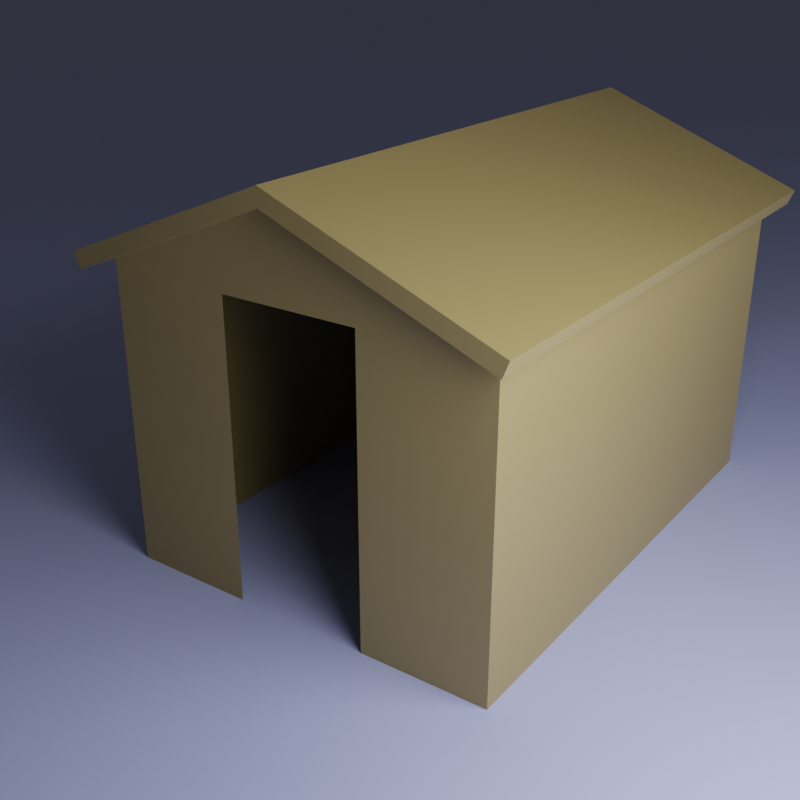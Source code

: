 # Source: shed1.blend  (saved by Blender 2.83.19; exported with 4.5.12 LTS)
import bpy
from mathutils import Matrix  # noqa: F401  (used for matrix-valued properties, if any)

bpy.ops.wm.read_factory_settings(use_empty=True)
scene = bpy.context.scene
scene.name = 'Scene'

# ---- collections
col_collection = bpy.data.collections.new('Collection'); scene.collection.children.link(col_collection)
col_backup_stuff = bpy.data.collections.new('backup stuff'); scene.collection.children.link(col_backup_stuff)

# ---- materials (node trees are filled in below, after node groups)
mat_material_003 = bpy.data.materials.new('Material.003')
mat_material_001 = bpy.data.materials.new('Material.001')
mat_material_002 = bpy.data.materials.new('Material.002')

# ---- material node trees
mat_material_003.use_nodes = True; mat_material_003.node_tree.nodes.clear()
_N = mat_material_003.node_tree.nodes; _L = mat_material_003.node_tree.links
n0 = _N.new('ShaderNodeBsdfPrincipled'); n0.name = 'Principled BSDF'; n0.location = (10, 300)
n0.distribution = 'GGX'
n0.subsurface_method = 'BURLEY'
n0.inputs[0].default_value = (0.4121, 0.459, 0.8, 1.0)
n0.inputs[3].default_value = 1.45
n0.inputs[27].default_value = (0.0, 0.0, 0.0, 1.0)
n0.inputs[28].default_value = 1.0
n1 = _N.new('ShaderNodeOutputMaterial'); n1.name = 'Material Output'; n1.location = (300, 300)
_L.new(n0.outputs[0], n1.inputs[0])
n1.is_active_output = True
mat_material_001.use_nodes = True; mat_material_001.node_tree.nodes.clear()
_N = mat_material_001.node_tree.nodes; _L = mat_material_001.node_tree.links
n0 = _N.new('ShaderNodeBsdfPrincipled'); n0.name = 'Principled BSDF'; n0.location = (10, 300)
n0.distribution = 'GGX'
n0.subsurface_method = 'BURLEY'
n0.inputs[0].default_value = (0.3185, 0.2438, 0.09775, 1.0)
n0.inputs[3].default_value = 1.45
n0.inputs[27].default_value = (0.0, 0.0, 0.0, 1.0)
n0.inputs[28].default_value = 1.0
n1 = _N.new('ShaderNodeOutputMaterial'); n1.name = 'Material Output'; n1.location = (300, 300)
_L.new(n0.outputs[0], n1.inputs[0])
n1.is_active_output = True
mat_material_002.use_nodes = True; mat_material_002.node_tree.nodes.clear()
_N = mat_material_002.node_tree.nodes; _L = mat_material_002.node_tree.links
n0 = _N.new('ShaderNodeBsdfPrincipled'); n0.name = 'Principled BSDF'; n0.location = (10, 300)
n0.distribution = 'GGX'
n0.subsurface_method = 'BURLEY'
n0.inputs[0].default_value = (0.3185, 0.2438, 0.09775, 1.0)
n0.inputs[3].default_value = 1.45
n0.inputs[27].default_value = (0.0, 0.0, 0.0, 1.0)
n0.inputs[28].default_value = 1.0
n1 = _N.new('ShaderNodeOutputMaterial'); n1.name = 'Material Output'; n1.location = (300, 300)
_L.new(n0.outputs[0], n1.inputs[0])
n1.is_active_output = True

# ---- world
world_world = bpy.data.worlds.new('World'); scene.world = world_world
world_world.use_nodes = True; world_world.node_tree.nodes.clear()
_N = world_world.node_tree.nodes; _L = world_world.node_tree.links
n0 = _N.new('ShaderNodeOutputWorld'); n0.name = 'World Output'; n0.location = (300, 300)
n1 = _N.new('ShaderNodeBackground'); n1.name = 'Background'; n1.location = (10, 300)
n1.inputs[0].default_value = (0.05088, 0.05088, 0.05088, 1.0)
_L.new(n1.outputs[0], n0.inputs[0])
n0.is_active_output = True
world_world.color = (0.05088, 0.05088, 0.05088)
world_world.use_sun_shadow = False
world_world.sun_shadow_jitter_overblur = 0.0

# ---- cameras
cam_camera = bpy.data.cameras.new('Camera')
cam_camera.clip_end = 100.0
cam_camera.ortho_scale = 7.314

# ---- lights
light_light = bpy.data.lights.new('Light', 'POINT')
light_light.transmission_factor = 0.0
light_light.energy = 1000.0
light_light.shadow_soft_size = 2.19
light_light.shadow_maximum_resolution = 0.006
light_light.use_absolute_resolution = True

# ---- meshes
me_plane = bpy.data.meshes.new('Plane')
me_plane.from_pydata([(-1.0, -1.0, 0.0), (1.0, -1.0, 0.0), (-1.0, 1.0, 0.0), (1.0, 1.0, 0.0)], [], [(0, 1, 3, 2)])
_uv = me_plane.uv_layers.new(name='UVMap')
_uv.uv.foreach_set('vector', [0.0, 0.0, 1.0, 0.0, 1.0, 1.0, 0.0, 1.0])
me_plane.materials.append(mat_material_003)
me_plane.use_remesh_fix_poles = True
me_plane.use_remesh_preserve_attributes = False
me_plane.use_mirror_vertex_groups = False
me_plane.update()
me_cube = bpy.data.meshes.new('Cube')
me_cube.from_pydata([(-1.316, -1.795, 1.592), (-1.316, -1.795, -0.001257), (-1.356, -1.795, 1.671), (-1.426, -1.795, 1.558), (-1.466, -1.795, 1.637), (-0.03801, -1.795, 2.077), (-0.001206, -1.795, 2.089), (-1.316, -1.973, 1.592), (-0.03801, -1.973, 2.077), (-1.356, -1.973, 1.671), (-1.466, -1.973, 1.637), (-1.426, -1.973, 1.558), (-0.001206, -1.973, 2.089), (-0.4614, -1.795, 1.548), (-0.4614, -1.795, -0.0003811), (1.316, -1.795, 1.592), (1.316, -1.795, -0.001257), (0.03801, -1.795, 2.077), (1.356, -1.795, 1.671), (1.466, -1.795, 1.637), (1.426, -1.795, 1.558), (-0.002399, -1.795, 1.999), (0.03801, -1.973, 2.077), (1.316, -1.973, 1.592), (1.356, -1.973, 1.671), (1.466, -1.973, 1.637), (1.426, -1.973, 1.558), (-0.002399, -1.973, 1.999), (0.4614, -1.795, 1.548), (-0.00172, -1.795, 1.548), (0.4614, -1.795, -0.0003811), (0.0, -1.795, -0.0003813), (-1.316, 0.0, 1.592), (-1.316, 0.0, -0.001257), (-1.316, 1.795, -0.001257), (-0.03801, 1.795, 2.077), (-1.356, 1.795, 1.671), (-0.03801, 0.0, 2.077), (-1.356, 0.0, 1.671), (-1.426, 0.0, 1.558), (-1.466, 1.795, 1.637), (-1.466, 0.0, 1.637), (-1.316, 1.795, 1.592), (-1.426, 1.795, 1.558), (-0.001206, 0.0, 2.089), (-0.001206, 1.795, 2.089), (-1.316, 1.973, 1.592), (-0.03801, 1.973, 2.077), (-1.356, 1.973, 1.671), (-1.466, 1.973, 1.637), (-1.426, 1.973, 1.558), (-0.001206, 1.973, 2.089), (-0.4614, 1.795, 1.548), (-0.4614, 1.795, -0.0003811), (1.316, 0.0, 1.592), (1.316, 0.0, -0.001257), (1.316, 1.795, 1.592), (1.316, 1.795, -0.001257), (0.03801, 0.0, 2.077), (1.356, 0.0, 1.671), (1.426, 0.0, 1.558), (1.466, 0.0, 1.637), (0.03801, 1.795, 2.077), (1.356, 1.795, 1.671), (1.466, 1.795, 1.637), (1.426, 1.795, 1.558), (-0.002399, 0.0, 1.999), (-0.002399, 1.795, 1.999), (1.316, 1.973, 1.592), (0.03801, 1.973, 2.077), (1.356, 1.973, 1.671), (1.466, 1.973, 1.637), (1.426, 1.973, 1.558), (-0.002399, 1.973, 1.999), (0.4614, 1.795, 1.548), (-0.00172, 1.795, 1.548), (0.4614, 1.795, -0.0003811), (0.0, 1.795, -0.0003813)], [], [(32, 33, 1, 0), (37, 38, 2, 5), (39, 3, 4, 41), (32, 0, 3, 39), (2, 38, 41, 4), (21, 27, 8, 5), (21, 6, 44, 66), (37, 5, 6, 44), (2, 4, 10, 9), (7, 27, 8, 9), (7, 9, 10, 11), (8, 27, 12), (3, 0, 7, 11), (0, 21, 27, 7), (4, 3, 11, 10), (5, 2, 9, 8), (6, 5, 8, 12), (21, 27, 12, 6), (21, 0, 1, 31, 14, 13, 29), (54, 15, 16, 55), (58, 17, 18, 59), (60, 61, 19, 20), (54, 60, 20, 15), (18, 19, 61, 59), (21, 27, 22, 17), (58, 44, 6, 17), (18, 24, 25, 19), (23, 24, 22, 27), (23, 26, 25, 24), (22, 12, 27), (20, 26, 23, 15), (15, 23, 27, 21), (19, 25, 26, 20), (17, 22, 24, 18), (6, 12, 22, 17), (21, 29, 28, 30, 31, 16, 15), (66, 37, 38, 32), (32, 42, 34, 33), (37, 35, 36, 38), (66, 44, 37), (39, 41, 40, 43), (32, 39, 43, 42), (38, 41, 39, 32), (36, 40, 41, 38), (67, 35, 47, 73), (67, 66, 44, 45), (37, 44, 45, 35), (36, 48, 49, 40), (46, 48, 47, 73), (46, 50, 49, 48), (47, 51, 73), (43, 50, 46, 42), (42, 46, 73, 67), (40, 49, 50, 43), (35, 47, 48, 36), (45, 51, 47, 35), (67, 45, 51, 73), (67, 75, 52, 53, 77, 34, 42), (66, 54, 59, 58), (54, 55, 57, 56), (58, 59, 63, 62), (66, 58, 44), (60, 65, 64, 61), (54, 56, 65, 60), (59, 54, 60, 61), (63, 59, 61, 64), (67, 62, 69, 73), (58, 62, 45, 44), (63, 64, 71, 70), (68, 73, 69, 70), (68, 70, 71, 72), (69, 73, 51), (65, 56, 68, 72), (56, 67, 73, 68), (64, 65, 72, 71), (62, 63, 70, 69), (45, 62, 69, 51), (52, 74, 76, 53), (67, 56, 57, 77, 76, 74, 75)])
_uv = me_cube.uv_layers.new(name='UVMap')
_uv.uv.foreach_set('vector', [0.625, 0.25, 0.375, 0.25, 0.375, 0.0, 0.625, 0.0, 0.625, 0.5, 0.875, 0.5, 0.875, 0.75, 0.625, 0.75, 0.625, 0.25, 0.625, 0.0, 0.625, 0.0, 0.625, 0.25, 0.625, 0.25, 0.625, 0.0, 0.625, 0.0, 0.625, 0.25, 0.875, 0.75, 0.875, 0.5, 0.875, 0.5, 0.875, 0.75, 0.0, 0.0, 0.0, 0.0, 0.0, 0.0, 0.0, 0.0, 0.0, 0.0, 0.0, 0.0, 0.0, 0.0, 0.0, 0.0, 0.625, 0.5, 0.625, 0.75, 0.625, 0.75, 0.625, 0.5, 0.875, 0.75, 0.875, 0.75, 0.875, 0.75, 0.875, 0.75, 0.625, 1.0, 0.625, 0.75, 0.625, 0.75, 0.625, 1.0, 0.625, 1.0, 0.625, 1.0, 0.625, 1.0, 0.625, 1.0, 0.0, 0.0, 0.0, 0.0, 0.0, 0.0, 0.625, 0.0, 0.625, 0.0, 0.625, 0.0, 0.625, 0.0, 0.625, 1.0, 0.625, 0.75, 0.625, 0.75, 0.625, 1.0, 0.625, 0.0, 0.625, 0.0, 0.625, 0.0, 0.625, 0.0, 0.625, 0.75, 0.875, 0.75, 0.875, 0.75, 0.625, 0.75, 0.625, 0.75, 0.625, 0.75, 0.625, 0.75, 0.625, 0.75, 0.0, 0.0, 0.0, 0.0, 0.0, 0.0, 0.0, 0.0, 0.625, 0.75, 0.625, 1.0, 0.375, 1.0, 0.3751, 0.8125, 0.3751, 0.8782, 0.5839, 0.8449, 0.5687, 0.7641, 0.625, 0.25, 0.625, 0.0, 0.375, 0.0, 0.375, 0.25, 0.625, 0.5, 0.625, 0.75, 0.875, 0.75, 0.875, 0.5, 0.625, 0.25, 0.625, 0.25, 0.625, 0.0, 0.625, 0.0, 0.625, 0.25, 0.625, 0.25, 0.625, 0.0, 0.625, 0.0, 0.875, 0.75, 0.875, 0.75, 0.875, 0.5, 0.875, 0.5, 0.0, 0.0, 0.0, 0.0, 0.0, 0.0, 0.0, 0.0, 0.625, 0.5, 0.625, 0.5, 0.625, 0.75, 0.625, 0.75, 0.875, 0.75, 0.875, 0.75, 0.875, 0.75, 0.875, 0.75, 0.625, 1.0, 0.625, 1.0, 0.625, 0.75, 0.625, 0.75, 0.625, 1.0, 0.625, 1.0, 0.625, 1.0, 0.625, 1.0, 0.0, 0.0, 0.0, 0.0, 0.0, 0.0, 0.625, 0.0, 0.625, 0.0, 0.625, 0.0, 0.625, 0.0, 0.625, 1.0, 0.625, 1.0, 0.625, 0.75, 0.625, 0.75, 0.625, 0.0, 0.625, 0.0, 0.625, 0.0, 0.625, 0.0, 0.625, 0.75, 0.625, 0.75, 0.875, 0.75, 0.875, 0.75, 0.625, 0.75, 0.625, 0.75, 0.625, 0.75, 0.625, 0.75, 0.625, 0.75, 0.5687, 0.7641, 0.5839, 0.8449, 0.3751, 0.8782, 0.375, 0.8125, 0.375, 1.0, 0.625, 1.0, 0.625, 0.5, 0.625, 0.5, 0.625, 0.25, 0.625, 0.25, 0.625, 0.25, 0.625, 0.0, 0.375, 0.0, 0.375, 0.25, 0.625, 0.5, 0.625, 0.75, 0.875, 0.75, 0.875, 0.5, 0.625, 0.5, 0.625, 0.5, 0.625, 0.5, 0.625, 0.25, 0.625, 0.25, 0.625, 0.0, 0.625, 0.0, 0.625, 0.25, 0.625, 0.25, 0.625, 0.0, 0.625, 0.0, 0.625, 0.25, 0.625, 0.25, 0.625, 0.25, 0.625, 0.25, 0.875, 0.75, 0.875, 0.75, 0.875, 0.5, 0.875, 0.5, 0.0, 0.0, 0.0, 0.0, 0.0, 0.0, 0.0, 0.0, 0.0, 0.0, 0.0, 0.0, 0.0, 0.0, 0.0, 0.0, 0.625, 0.5, 0.625, 0.5, 0.625, 0.75, 0.625, 0.75, 0.875, 0.75, 0.875, 0.75, 0.875, 0.75, 0.875, 0.75, 0.625, 1.0, 0.625, 1.0, 0.625, 0.75, 0.625, 0.75, 0.625, 1.0, 0.625, 1.0, 0.625, 1.0, 0.625, 1.0, 0.0, 0.0, 0.0, 0.0, 0.0, 0.0, 0.625, 0.0, 0.625, 0.0, 0.625, 0.0, 0.625, 0.0, 0.625, 1.0, 0.625, 1.0, 0.625, 0.75, 0.625, 0.75, 0.625, 0.0, 0.625, 0.0, 0.625, 0.0, 0.625, 0.0, 0.625, 0.75, 0.625, 0.75, 0.875, 0.75, 0.875, 0.75, 0.625, 0.75, 0.625, 0.75, 0.625, 0.75, 0.625, 0.75, 0.0, 0.0, 0.0, 0.0, 0.0, 0.0, 0.0, 0.0, 0.625, 0.75, 0.5687, 0.7641, 0.5839, 0.8449, 0.3751, 0.8782, 0.375, 0.8125, 0.375, 1.0, 0.625, 1.0, 0.625, 0.5, 0.625, 0.25, 0.625, 0.25, 0.625, 0.5, 0.625, 0.25, 0.375, 0.25, 0.375, 0.0, 0.625, 0.0, 0.625, 0.5, 0.875, 0.5, 0.875, 0.75, 0.625, 0.75, 0.625, 0.5, 0.625, 0.5, 0.625, 0.5, 0.625, 0.25, 0.625, 0.0, 0.625, 0.0, 0.625, 0.25, 0.625, 0.25, 0.625, 0.0, 0.625, 0.0, 0.625, 0.25, 0.625, 0.25, 0.625, 0.25, 0.625, 0.25, 0.625, 0.25, 0.875, 0.75, 0.875, 0.5, 0.875, 0.5, 0.875, 0.75, 0.0, 0.0, 0.0, 0.0, 0.0, 0.0, 0.0, 0.0, 0.625, 0.5, 0.625, 0.75, 0.625, 0.75, 0.625, 0.5, 0.875, 0.75, 0.875, 0.75, 0.875, 0.75, 0.875, 0.75, 0.625, 1.0, 0.625, 0.75, 0.625, 0.75, 0.625, 1.0, 0.625, 1.0, 0.625, 1.0, 0.625, 1.0, 0.625, 1.0, 0.0, 0.0, 0.0, 0.0, 0.0, 0.0, 0.625, 0.0, 0.625, 0.0, 0.625, 0.0, 0.625, 0.0, 0.625, 1.0, 0.625, 0.75, 0.625, 0.75, 0.625, 1.0, 0.625, 0.0, 0.625, 0.0, 0.625, 0.0, 0.625, 0.0, 0.625, 0.75, 0.875, 0.75, 0.875, 0.75, 0.625, 0.75, 0.625, 0.75, 0.625, 0.75, 0.625, 0.75, 0.625, 0.75, 0.5839, 0.8449, 0.5839, 0.8449, 0.3751, 0.8782, 0.3751, 0.8782, 0.625, 0.75, 0.625, 1.0, 0.375, 1.0, 0.3751, 0.8125, 0.3751, 0.8782, 0.5839, 0.8449, 0.5687, 0.7641])
me_cube.materials.append(mat_material_001)
me_cube.use_remesh_preserve_volume = False
me_cube.use_remesh_preserve_attributes = False
me_cube.use_mirror_vertex_groups = False
me_cube.update()
me_cube_006 = bpy.data.meshes.new('Cube.006')
me_cube_006.from_pydata([(-1.0, -1.0, -1.0), (-1.0, -1.0, 1.0), (-1.0, 1.0, -1.0), (-1.0, 1.0, 1.0), (1.0, -1.0, -1.0), (1.0, -1.0, 1.0), (1.0, 1.0, -1.0), (1.0, 1.0, 1.0)], [], [(0, 1, 3, 2), (2, 3, 7, 6), (6, 7, 5, 4), (4, 5, 1, 0), (2, 6, 4, 0), (7, 3, 1, 5)])
_uv = me_cube_006.uv_layers.new(name='UVMap')
_uv.uv.foreach_set('vector', [0.375, 0.0, 0.625, 0.0, 0.625, 0.25, 0.375, 0.25, 0.375, 0.25, 0.625, 0.25, 0.625, 0.5, 0.375, 0.5, 0.375, 0.5, 0.625, 0.5, 0.625, 0.75, 0.375, 0.75, 0.375, 0.75, 0.625, 0.75, 0.625, 1.0, 0.375, 1.0, 0.125, 0.5, 0.375, 0.5, 0.375, 0.75, 0.125, 0.75, 0.625, 0.5, 0.875, 0.5, 0.875, 0.75, 0.625, 0.75])
me_cube_006.use_remesh_fix_poles = True
me_cube_006.use_remesh_preserve_attributes = False
me_cube_006.use_mirror_vertex_groups = False
me_cube_006.update()
me_cube_007 = bpy.data.meshes.new('Cube.007')
me_cube_007.from_pydata([(0.002363, -0.0003498, 1.999), (0.002363, -1.795, 1.999), (-1.316, -0.0003498, 1.592), (-1.316, -0.0003498, -0.001257), (-1.316, -1.795, 1.592), (-1.316, -1.795, -0.001257), (-0.0004914, -1.795, -0.001467), (-0.03801, -1.795, 2.077), (-1.356, -1.795, 1.671), (-0.03801, -0.0003498, 2.077), (-1.356, -0.0003498, 1.671), (-1.426, -1.795, 1.558), (-1.426, -0.0003498, 1.558), (-1.466, -1.795, 1.637), (-1.466, -0.0003498, 1.637), (0.002363, -1.795, 1.999), (-1.316, -1.795, 1.592), (-0.03801, -1.795, 2.077), (-1.356, -1.795, 1.671), (-1.466, -1.795, 1.637), (-1.426, -1.795, 1.558), (0.002399, -0.0003498, 1.999), (0.002399, -1.795, 1.999), (-0.001206, -0.0003498, 2.089), (-0.001206, -1.795, 2.089), (0.002363, -1.973, 1.999), (-0.03801, -1.973, 2.077), (0.002363, -1.973, 1.999), (-1.316, -1.973, 1.592), (-0.03801, -1.973, 2.077), (-1.356, -1.973, 1.671), (-1.466, -1.973, 1.637), (-1.426, -1.973, 1.558), (0.002399, -1.973, 1.999), (-0.001206, -1.973, 2.089)], [], [(0, 2, 10, 9), (2, 3, 5, 4), (9, 10, 8, 7), (13, 11, 20, 19), (7, 8, 18, 17), (0, 9, 23, 21), (12, 11, 13, 14), (2, 4, 11, 12), (10, 2, 12, 14), (8, 10, 14, 13), (15, 17, 29, 27), (1, 22, 33, 25), (4, 1, 15, 16), (8, 13, 19, 18), (1, 7, 17, 15), (11, 4, 16, 20), (22, 21, 23, 24), (9, 7, 24, 23), (18, 19, 31, 30), (1, 0, 21, 22), (28, 27, 29, 30), (28, 30, 31, 32), (26, 25, 33, 34), (20, 16, 28, 32), (16, 15, 27, 28), (7, 1, 25, 26), (19, 20, 32, 31), (17, 18, 30, 29), (24, 7, 26, 34), (22, 24, 34, 33), (1, 4, 5, 6)])
_uv = me_cube_007.uv_layers.new(name='UVMap')
_uv.uv.foreach_set('vector', [0.625, 0.5, 0.625, 0.25, 0.625, 0.25, 0.625, 0.5, 0.625, 0.25, 0.375, 0.25, 0.375, 0.0, 0.625, 0.0, 0.625, 0.5, 0.875, 0.5, 0.875, 0.75, 0.625, 0.75, 0.625, 0.0, 0.625, 0.0, 0.625, 0.0, 0.625, 0.0, 0.625, 0.75, 0.875, 0.75, 0.875, 0.75, 0.625, 0.75, 0.625, 0.5, 0.625, 0.5, 0.625, 0.5, 0.625, 0.5, 0.625, 0.25, 0.625, 0.0, 0.625, 0.0, 0.625, 0.25, 0.625, 0.25, 0.625, 0.0, 0.625, 0.0, 0.625, 0.25, 0.625, 0.25, 0.625, 0.25, 0.625, 0.25, 0.625, 0.25, 0.875, 0.75, 0.875, 0.5, 0.875, 0.5, 0.875, 0.75, 0.0, 0.0, 0.0, 0.0, 0.0, 0.0, 0.0, 0.0, 0.0, 0.0, 0.0, 0.0, 0.0, 0.0, 0.0, 0.0, 0.625, 1.0, 0.625, 0.75, 0.625, 0.75, 0.625, 1.0, 0.875, 0.75, 0.875, 0.75, 0.875, 0.75, 0.875, 0.75, 0.0, 0.0, 0.0, 0.0, 0.0, 0.0, 0.0, 0.0, 0.625, 0.0, 0.625, 0.0, 0.625, 0.0, 0.625, 0.0, 0.0, 0.0, 0.0, 0.0, 0.0, 0.0, 0.0, 0.0, 0.625, 0.5, 0.625, 0.75, 0.625, 0.75, 0.625, 0.5, 0.875, 0.75, 0.875, 0.75, 0.875, 0.75, 0.875, 0.75, 0.0, 0.0, 0.0, 0.0, 0.0, 0.0, 0.0, 0.0, 0.625, 1.0, 0.625, 0.75, 0.625, 0.75, 0.625, 1.0, 0.625, 1.0, 0.625, 1.0, 0.625, 1.0, 0.625, 1.0, 0.0, 0.0, 0.0, 0.0, 0.0, 0.0, 0.0, 0.0, 0.625, 0.0, 0.625, 0.0, 0.625, 0.0, 0.625, 0.0, 0.625, 1.0, 0.625, 0.75, 0.625, 0.75, 0.625, 1.0, 0.0, 0.0, 0.0, 0.0, 0.0, 0.0, 0.0, 0.0, 0.625, 0.0, 0.625, 0.0, 0.625, 0.0, 0.625, 0.0, 0.625, 0.75, 0.875, 0.75, 0.875, 0.75, 0.625, 0.75, 0.625, 0.75, 0.625, 0.75, 0.625, 0.75, 0.625, 0.75, 0.0, 0.0, 0.0, 0.0, 0.0, 0.0, 0.0, 0.0, 0.625, 0.75, 0.625, 1.0, 0.375, 1.0, 0.375, 0.8125])
me_cube_007.materials.append(mat_material_002)
me_cube_007.use_remesh_preserve_volume = False
me_cube_007.use_remesh_preserve_attributes = False
me_cube_007.use_mirror_vertex_groups = False
me_cube_007.update()

# ---- objects
ob_plane = bpy.data.objects.new('Plane', me_plane)
ob_shed = bpy.data.objects.new('Shed', me_cube)
ob_light = bpy.data.objects.new('Light', light_light)
ob_camera = bpy.data.objects.new('Camera', cam_camera)
ob_door_cube_001 = bpy.data.objects.new('Door Cube.001', me_cube_006)
ob_shed_001 = bpy.data.objects.new('Shed.001', me_cube_007)

# ---- transforms, parenting, visibility, modifiers, constraints
ob_plane.location = (0.001599, 0.7949, 0.001879)
ob_plane.scale = (121.2, 121.2, 121.2)
ob_plane.lineart.crease_threshold = 0.0
ob_shed.location = (0.001599, 0.7949, 0.001879)
ob_shed.scale = (1.0, 1.0, 1.292)
ob_shed.lock_rotations_4d = False
ob_shed.empty_display_type = 'ARROWS'
ob_shed.lineart.crease_threshold = 0.0
ob_light.location = (4.023, -1.33, 3.143)
ob_light.rotation_euler = (0.6503, 0.05522, 1.866)
ob_light.lock_rotations_4d = False
ob_light.empty_display_type = 'ARROWS'
ob_light.color = (0.0, 0.0, 0.0, 0.0)
ob_light.lineart.crease_threshold = 0.0
ob_camera.location = (3.718, -5.157, 3.952)
ob_camera.rotation_euler = (1.152, 6.338e-07, 0.6213)
ob_camera.lock_rotations_4d = False
ob_camera.empty_display_type = 'ARROWS'
ob_camera.color = (0.0, 0.0, 0.0, 0.0)
ob_camera.display_type = 'WIRE'
ob_camera.lineart.crease_threshold = 0.0
ob_door_cube_001.location = (-0.001027, -0.9618, 1.001)
ob_door_cube_001.scale = (0.4588, 1.0, 1.0)
ob_door_cube_001.display_type = 'WIRE'
ob_door_cube_001.lineart.crease_threshold = 0.0
ob_shed_001.location = (0.001599, 0.7949, 0.001879)
ob_shed_001.scale = (1.0, 1.0, 1.292)
ob_shed_001.lock_rotations_4d = False
ob_shed_001.empty_display_type = 'ARROWS'
ob_shed_001.lineart.crease_threshold = 0.0
_m = ob_shed_001.modifiers.new('Mirror', 'MIRROR')
_m.use_axis = (True, True, False)
_m = ob_shed_001.modifiers.new('Boolean', 'BOOLEAN')
_m.object = ob_door_cube_001
_m.solver = 'FAST'

# ---- collection membership
scene.collection.objects.link(ob_plane)
col_collection.objects.link(ob_shed)
col_collection.objects.link(ob_light)
col_collection.objects.link(ob_camera)
col_backup_stuff.objects.link(ob_door_cube_001)
col_backup_stuff.objects.link(ob_shed_001)
def _layer_coll(name, lc=None):
    lc = lc or bpy.context.view_layer.layer_collection
    for c in lc.children:
        if c.name == name: return c
        r = _layer_coll(name, c)
        if r: return r
_layer_coll('backup stuff').exclude = True

# ---- scene / render settings (as saved in the file)
scene.camera = ob_camera
scene.frame_start = 1; scene.frame_end = 250; scene.frame_set(1)
scene.render.engine = 'CYCLES'
scene.render.resolution_x = 150
scene.render.resolution_y = 150
scene.cycles.use_denoising = False
scene.cycles.samples = 128
scene.cycles.sampling_pattern = 'TABULATED_SOBOL'
scene.cycles.use_adaptive_sampling = False
scene.cycles.use_light_tree = False
scene.view_settings.view_transform = 'Filmic'
bpy.context.view_layer.update()
